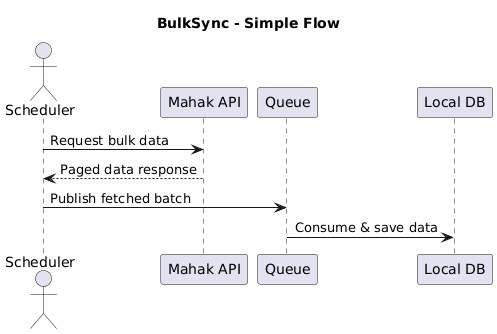

The diagram above was rendered by PlantUML. Its source (embedded in the PNG):
@startuml
title BulkSync - Simple Flow

actor Scheduler
participant "Mahak API" as Mahak
participant Queue
participant "Local DB" as DB

Scheduler -> Mahak : Request bulk data
Mahak --> Scheduler : Paged data response
Scheduler -> Queue : Publish fetched batch
Queue -> DB : Consume & save data
@enduml